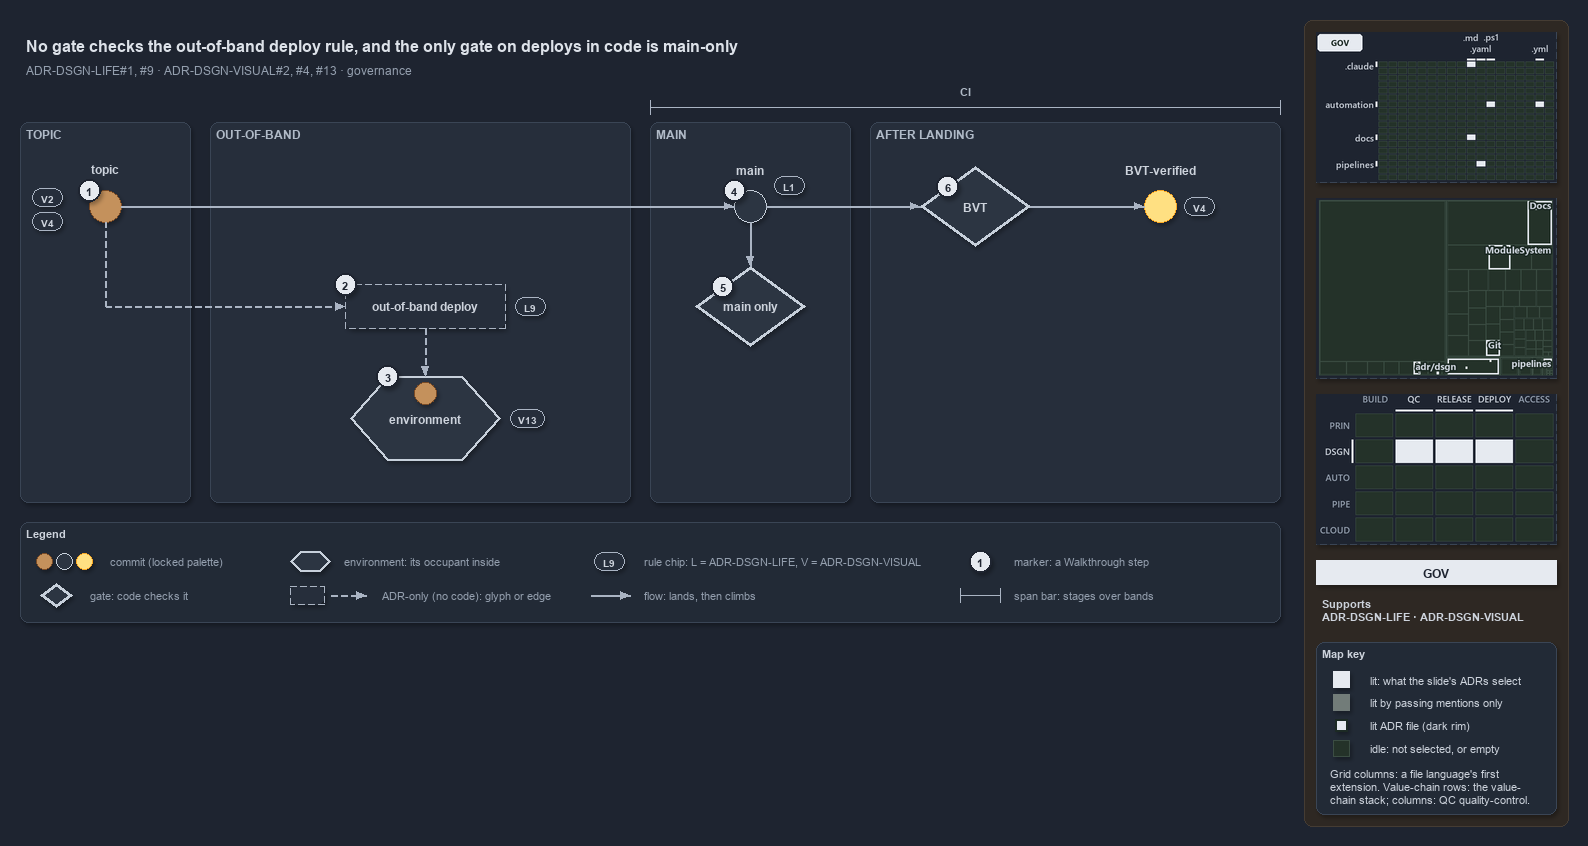

The diagram above was exported from draw.io. Its source (the exported page's mxGraphModel, read from the mxfile embedded in the PNG):
<mxGraphModel dx="1024" dy="768" grid="0" gridSize="10" guides="1" tooltips="1" connect="1" arrows="1" fold="1" page="1" pageScale="1" pageWidth="1572" pageHeight="630" background="#1E2430" math="0" shadow="1">
  <root>
    <mxCell id="0" />
    <mxCell id="1" parent="0" />
    <mxCell id="sidebar-bg" value="" style="rounded=1;arcSize=2;html=1;fillColor=#2E2823;strokeColor=#453C33;shadow=0;" vertex="1" parent="1">
      <mxGeometry x="1304" y="4" width="264" height="806" as="geometry" />
    </mxCell>
    <mxCell id="title" value="No gate checks the out-of-band deploy rule, and the only gate on deploys in code is main-only" style="text;html=1;align=left;verticalAlign=middle;fontSize=16;fontStyle=1;fontColor=#DDE2E9;" vertex="1" parent="1">
      <mxGeometry x="20" y="14" width="1260" height="30" as="geometry" />
    </mxCell>
    <mxCell id="subtitle" value="ADR-DSGN-LIFE#1, #9 &amp;#183; ADR-DSGN-VISUAL#2, #4, #13 &amp;#183; governance" style="text;html=1;align=left;verticalAlign=middle;fontSize=12;fontColor=#949FAE;" vertex="1" parent="1">
      <mxGeometry x="20" y="44" width="1240" height="20" as="geometry" />
    </mxCell>
    <mxCell id="band-topic" value="TOPIC" style="rounded=1;html=1;arcSize=3;fillColor=#262E3B;strokeColor=#3A4555;verticalAlign=top;align=left;spacingLeft=8;fontStyle=1;fontSize=12;fontColor=#B0BAC7;" vertex="1" parent="1">
      <mxGeometry x="20" y="106" width="170" height="380" as="geometry" />
    </mxCell>
    <mxCell id="band-oob" value="OUT-OF-BAND" style="rounded=1;html=1;arcSize=3;fillColor=#262E3B;strokeColor=#3A4555;verticalAlign=top;align=left;spacingLeft=8;fontStyle=1;fontSize=12;fontColor=#B0BAC7;" vertex="1" parent="1">
      <mxGeometry x="210" y="106" width="420" height="380" as="geometry" />
    </mxCell>
    <mxCell id="band-main" value="MAIN" style="rounded=1;html=1;arcSize=3;fillColor=#262E3B;strokeColor=#3A4555;verticalAlign=top;align=left;spacingLeft=8;fontStyle=1;fontSize=12;fontColor=#B0BAC7;" vertex="1" parent="1">
      <mxGeometry x="650" y="106" width="200" height="380" as="geometry" />
    </mxCell>
    <mxCell id="band-after" value="AFTER LANDING" style="rounded=1;html=1;arcSize=3;fillColor=#262E3B;strokeColor=#3A4555;verticalAlign=top;align=left;spacingLeft=8;fontStyle=1;fontSize=12;fontColor=#B0BAC7;" vertex="1" parent="1">
      <mxGeometry x="870" y="106" width="410" height="380" as="geometry" />
    </mxCell>
    <mxCell id="span-ci" value="" style="shape=crossbar;whiteSpace=wrap;html=1;rounded=1;fillColor=none;strokeColor=#AAB4C3;strokeWidth=1.5;" vertex="1" parent="1">
      <mxGeometry x="650" y="84" width="630" height="14" as="geometry" />
    </mxCell>
    <mxCell id="span-ci-label" value="CI" style="text;html=1;align=center;verticalAlign=middle;fontSize=11;fontStyle=1;fontColor=#B0BAC7;labelBackgroundColor=#262E3B;" vertex="1" parent="1">
      <mxGeometry x="935" y="66" width="60" height="16" as="geometry" />
    </mxCell>
    <mxCell id="c-topic" value="" style="ellipse;html=1;fillColor=#C4915C;strokeColor=#7A4B25;strokeWidth=1.5;fontStyle=1;fontSize=11;fontColor=#CDD3DC;" vertex="1" parent="1">
      <mxGeometry x="89" y="174" width="32" height="32" as="geometry" />
    </mxCell>
    <mxCell id="c-topic-name" value="topic" style="text;html=1;align=center;verticalAlign=middle;fontSize=12;fontStyle=1;fontColor=#CDD3DC;" vertex="1" parent="1">
      <mxGeometry x="25" y="144" width="160" height="18" as="geometry" />
    </mxCell>
    <mxCell id="c-main" value="" style="ellipse;html=1;fillColor=#2C3542;strokeColor=#C7D0DB;strokeWidth=1.5;fontStyle=1;fontSize=11;fontColor=#CDD3DC;" vertex="1" parent="1">
      <mxGeometry x="734" y="174" width="32" height="32" as="geometry" />
    </mxCell>
    <mxCell id="c-main-name" value="main" style="text;html=1;align=center;verticalAlign=middle;fontSize=12;fontStyle=1;fontColor=#CDD3DC;" vertex="1" parent="1">
      <mxGeometry x="670" y="144" width="160" height="18" as="geometry" />
    </mxCell>
    <mxCell id="edge-topic-main" value="" style="edgeStyle=orthogonalEdgeStyle;rounded=1;html=1;endArrow=block;strokeColor=#AAB4C3;fontColor=#CDD3DC;shadow=0;" edge="1" parent="1" source="c-topic" target="c-main">
      <mxGeometry relative="1" as="geometry" />
    </mxCell>
    <mxCell id="g-bvt" value="&lt;b&gt;BVT&lt;/b&gt;" style="rhombus;whiteSpace=wrap;html=1;fillColor=#2C3542;strokeColor=#C7D0DB;strokeWidth=3;fontSize=12;fontColor=#CDD3DC;" vertex="1" parent="1">
      <mxGeometry x="920" y="150" width="110" height="80" as="geometry" />
    </mxCell>
    <mxCell id="c-yellow" value="" style="ellipse;html=1;fillColor=#FFE082;strokeColor=#F9A825;strokeWidth=1.5;fontStyle=1;fontSize=11;fontColor=#CDD3DC;" vertex="1" parent="1">
      <mxGeometry x="1144" y="174" width="32" height="32" as="geometry" />
    </mxCell>
    <mxCell id="c-yellow-name" value="BVT-verified" style="text;html=1;align=center;verticalAlign=middle;fontSize=12;fontStyle=1;fontColor=#CDD3DC;" vertex="1" parent="1">
      <mxGeometry x="1080" y="144" width="160" height="18" as="geometry" />
    </mxCell>
    <mxCell id="edge-main-bvt" value="" style="edgeStyle=orthogonalEdgeStyle;rounded=1;html=1;endArrow=block;strokeColor=#AAB4C3;fontColor=#CDD3DC;shadow=0;" edge="1" parent="1" source="c-main" target="g-bvt">
      <mxGeometry relative="1" as="geometry" />
    </mxCell>
    <mxCell id="edge-bvt-yellow" value="" style="edgeStyle=orthogonalEdgeStyle;rounded=1;html=1;endArrow=block;strokeColor=#AAB4C3;fontColor=#CDD3DC;shadow=0;" edge="1" parent="1" source="g-bvt" target="c-yellow">
      <mxGeometry relative="1" as="geometry" />
    </mxCell>
    <mxCell id="port-topic-r2" value="" style="text;html=1;strokeColor=none;fillColor=none;" vertex="1" parent="1">
      <mxGeometry x="105" y="290" width="1" height="1" as="geometry" />
    </mxCell>
    <mxCell id="edge-topic-bus" value="" style="edgeStyle=orthogonalEdgeStyle;rounded=1;html=1;endArrow=block;strokeColor=#AAB4C3;endArrow=none;dashed=1;fontColor=#CDD3DC;shadow=0;" edge="1" parent="1" source="c-topic" target="port-topic-r2">
      <mxGeometry relative="1" as="geometry" />
    </mxCell>
    <mxCell id="a-oob" value="&lt;b&gt;out-of-band deploy&lt;/b&gt;" style="rounded=1;whiteSpace=wrap;html=1;arcSize=50;fillColor=#262E3B;strokeColor=#AAB4C3;dashed=1;fontSize=12;" vertex="1" parent="1">
      <mxGeometry x="345" y="268" width="160" height="44" as="geometry" />
    </mxCell>
    <mxCell id="edge-bus-oob" value="" style="edgeStyle=orthogonalEdgeStyle;rounded=1;html=1;endArrow=block;strokeColor=#AAB4C3;dashed=1;fontColor=#CDD3DC;shadow=0;" edge="1" parent="1" source="port-topic-r2" target="a-oob">
      <mxGeometry relative="1" as="geometry" />
    </mxCell>
    <mxCell id="e-env" value="&lt;b&gt;environment&lt;/b&gt;" style="shape=hexagon;perimeter=hexagonPerimeter2;whiteSpace=wrap;html=1;fillColor=#2C3542;strokeColor=#C7D0DB;strokeWidth=2;fontColor=#CDD3DC;fontSize=12;" vertex="1" parent="1">
      <mxGeometry x="350" y="360" width="150" height="84" as="geometry" />
    </mxCell>
    <mxCell id="c-occupant" value="" style="ellipse;html=1;fillColor=#C4915C;strokeColor=#7A4B25;strokeWidth=1.5;fontStyle=1;fontSize=11;fontColor=#CDD3DC;" vertex="1" parent="1">
      <mxGeometry x="414" y="366" width="22" height="22" as="geometry" />
    </mxCell>
    <mxCell id="edge-oob-env" value="" style="edgeStyle=orthogonalEdgeStyle;rounded=1;html=1;endArrow=block;strokeColor=#AAB4C3;dashed=1;fontColor=#CDD3DC;shadow=0;" edge="1" parent="1" source="a-oob" target="e-env">
      <mxGeometry relative="1" as="geometry" />
    </mxCell>
    <mxCell id="g-mainonly" value="&lt;b&gt;main only&lt;/b&gt;" style="rhombus;whiteSpace=wrap;html=1;fillColor=#2C3542;strokeColor=#C7D0DB;strokeWidth=3;fontSize=12;fontColor=#CDD3DC;" vertex="1" parent="1">
      <mxGeometry x="695" y="250" width="110" height="80" as="geometry" />
    </mxCell>
    <mxCell id="edge-main-mainonly" value="" style="edgeStyle=orthogonalEdgeStyle;rounded=1;html=1;endArrow=block;strokeColor=#AAB4C3;fontColor=#CDD3DC;shadow=0;" edge="1" parent="1" source="c-main" target="g-mainonly">
      <mxGeometry relative="1" as="geometry" />
    </mxCell>
    <mxCell id="chip-v2" value="V2" style="rounded=1;arcSize=50;whiteSpace=wrap;html=1;fillColor=#262E3B;strokeColor=#AAB4C3;fontColor=#CDD3DC;fontStyle=1;fontSize=10.5;" vertex="1" parent="1">
      <mxGeometry x="32" y="172" width="30" height="18" as="geometry" />
    </mxCell>
    <mxCell id="chip-v4-topic" value="V4" style="rounded=1;arcSize=50;whiteSpace=wrap;html=1;fillColor=#262E3B;strokeColor=#AAB4C3;fontColor=#CDD3DC;fontStyle=1;fontSize=10.5;" vertex="1" parent="1">
      <mxGeometry x="32" y="196" width="30" height="18" as="geometry" />
    </mxCell>
    <mxCell id="chip-l9" value="L9" style="rounded=1;arcSize=50;whiteSpace=wrap;html=1;fillColor=#262E3B;strokeColor=#AAB4C3;fontColor=#CDD3DC;fontStyle=1;fontSize=10.5;" vertex="1" parent="1">
      <mxGeometry x="515" y="281" width="30" height="18" as="geometry" />
    </mxCell>
    <mxCell id="chip-v13" value="V13" style="rounded=1;arcSize=50;whiteSpace=wrap;html=1;fillColor=#262E3B;strokeColor=#AAB4C3;fontColor=#CDD3DC;fontStyle=1;fontSize=10.5;" vertex="1" parent="1">
      <mxGeometry x="510" y="393" width="34" height="18" as="geometry" />
    </mxCell>
    <mxCell id="chip-l1" value="L1" style="rounded=1;arcSize=50;whiteSpace=wrap;html=1;fillColor=#262E3B;strokeColor=#AAB4C3;fontColor=#CDD3DC;fontStyle=1;fontSize=10.5;" vertex="1" parent="1">
      <mxGeometry x="774" y="160" width="30" height="18" as="geometry" />
    </mxCell>
    <mxCell id="chip-v4-yellow" value="V4" style="rounded=1;arcSize=50;whiteSpace=wrap;html=1;fillColor=#262E3B;strokeColor=#AAB4C3;fontColor=#CDD3DC;fontStyle=1;fontSize=10.5;" vertex="1" parent="1">
      <mxGeometry x="1184" y="181" width="30" height="18" as="geometry" />
    </mxCell>
    <mxCell id="mark-1" value="1" style="ellipse;html=1;fillColor=#E6EAF0;strokeColor=#1E2430;strokeWidth=2;fontColor=#1E2430;fontStyle=1;fontSize=11;" vertex="1" parent="1">
      <mxGeometry x="78" y="163" width="22" height="22" as="geometry" />
    </mxCell>
    <mxCell id="mark-2" value="2" style="ellipse;html=1;fillColor=#E6EAF0;strokeColor=#1E2430;strokeWidth=2;fontColor=#1E2430;fontStyle=1;fontSize=11;" vertex="1" parent="1">
      <mxGeometry x="334" y="257" width="22" height="22" as="geometry" />
    </mxCell>
    <mxCell id="mark-3" value="3" style="ellipse;html=1;fillColor=#E6EAF0;strokeColor=#1E2430;strokeWidth=2;fontColor=#1E2430;fontStyle=1;fontSize=11;" vertex="1" parent="1">
      <mxGeometry x="376.5" y="349" width="22" height="22" as="geometry" />
    </mxCell>
    <mxCell id="mark-4" value="4" style="ellipse;html=1;fillColor=#E6EAF0;strokeColor=#1E2430;strokeWidth=2;fontColor=#1E2430;fontStyle=1;fontSize=11;" vertex="1" parent="1">
      <mxGeometry x="723" y="163" width="22" height="22" as="geometry" />
    </mxCell>
    <mxCell id="mark-5" value="5" style="ellipse;html=1;fillColor=#E6EAF0;strokeColor=#1E2430;strokeWidth=2;fontColor=#1E2430;fontStyle=1;fontSize=11;" vertex="1" parent="1">
      <mxGeometry x="711.5" y="259" width="22" height="22" as="geometry" />
    </mxCell>
    <mxCell id="mark-6" value="6" style="ellipse;html=1;fillColor=#E6EAF0;strokeColor=#1E2430;strokeWidth=2;fontColor=#1E2430;fontStyle=1;fontSize=11;" vertex="1" parent="1">
      <mxGeometry x="936.5" y="159" width="22" height="22" as="geometry" />
    </mxCell>
    <mxCell id="legend" value="&lt;b&gt;Legend&lt;/b&gt;" style="rounded=1;whiteSpace=wrap;html=1;arcSize=6;fillColor=#222A36;strokeColor=#3A4555;align=left;verticalAlign=top;spacing=8;fontSize=11;fontColor=#CDD3DC;" vertex="1" parent="1">
      <mxGeometry x="20" y="506" width="1260" height="100" as="geometry" />
    </mxCell>
    <mxCell id="legend-0-brown" value="" style="ellipse;html=1;fillColor=#C4915C;strokeColor=#7A4B25;strokeWidth=1.5;fontColor=#CDD3DC;" vertex="1" parent="1">
      <mxGeometry x="36" y="537" width="16" height="16" as="geometry" />
    </mxCell>
    <mxCell id="legend-0-grey" value="" style="ellipse;html=1;fillColor=#2C3542;strokeColor=#C7D0DB;strokeWidth=1.5;fontColor=#CDD3DC;" vertex="1" parent="1">
      <mxGeometry x="56" y="537" width="16" height="16" as="geometry" />
    </mxCell>
    <mxCell id="legend-0-yellow" value="" style="ellipse;html=1;fillColor=#FFE082;strokeColor=#F9A825;strokeWidth=1.5;fontColor=#CDD3DC;" vertex="1" parent="1">
      <mxGeometry x="76" y="537" width="16" height="16" as="geometry" />
    </mxCell>
    <mxCell id="legend-0-text" value="commit (locked palette)" style="text;html=1;align=left;verticalAlign=middle;fontSize=11;fontColor=#949FAE;" vertex="1" parent="1">
      <mxGeometry x="104" y="535" width="290" height="20" as="geometry" />
    </mxCell>
    <mxCell id="legend-1" value="" style="rhombus;whiteSpace=wrap;html=1;fillColor=#2C3542;strokeColor=#C7D0DB;strokeWidth=3;fontSize=12;fontColor=#CDD3DC;" vertex="1" parent="1">
      <mxGeometry x="40" y="567" width="32" height="24" as="geometry" />
    </mxCell>
    <mxCell id="legend-1-text" value="gate: code checks it" style="text;html=1;align=left;verticalAlign=middle;fontSize=11;fontColor=#949FAE;" vertex="1" parent="1">
      <mxGeometry x="84" y="569" width="290" height="20" as="geometry" />
    </mxCell>
    <mxCell id="legend-2" value="" style="shape=hexagon;perimeter=hexagonPerimeter2;whiteSpace=wrap;html=1;fillColor=#2C3542;strokeColor=#C7D0DB;strokeWidth=2;fontColor=#CDD3DC;fontSize=12;" vertex="1" parent="1">
      <mxGeometry x="290" y="535" width="40" height="20" as="geometry" />
    </mxCell>
    <mxCell id="legend-2-text" value="environment: its occupant inside" style="text;html=1;align=left;verticalAlign=middle;fontSize=11;fontColor=#949FAE;" vertex="1" parent="1">
      <mxGeometry x="338" y="535" width="290" height="20" as="geometry" />
    </mxCell>
    <mxCell id="legend-3" value="" style="rounded=1;whiteSpace=wrap;html=1;arcSize=50;fillColor=#262E3B;strokeColor=#AAB4C3;dashed=1;fontSize=12;" vertex="1" parent="1">
      <mxGeometry x="290" y="570" width="34" height="18" as="geometry" />
    </mxCell>
    <mxCell id="legend-3-a" value="" style="text;html=1;strokeColor=none;fillColor=none;" vertex="1" parent="1">
      <mxGeometry x="330" y="579" width="1" height="1" as="geometry" />
    </mxCell>
    <mxCell id="legend-3-b" value="" style="text;html=1;strokeColor=none;fillColor=none;" vertex="1" parent="1">
      <mxGeometry x="366" y="579" width="1" height="1" as="geometry" />
    </mxCell>
    <mxCell id="legend-3-edge" value="" style="edgeStyle=orthogonalEdgeStyle;rounded=1;html=1;endArrow=block;strokeColor=#AAB4C3;dashed=1;fontColor=#CDD3DC;shadow=0;" edge="1" parent="1" source="legend-3-a" target="legend-3-b">
      <mxGeometry relative="1" as="geometry" />
    </mxCell>
    <mxCell id="legend-3-text" value="ADR-only (no code): glyph or edge" style="text;html=1;align=left;verticalAlign=middle;fontSize=11;fontColor=#949FAE;" vertex="1" parent="1">
      <mxGeometry x="376" y="569" width="290" height="20" as="geometry" />
    </mxCell>
    <mxCell id="legend-4" value="L9" style="rounded=1;arcSize=50;whiteSpace=wrap;html=1;fillColor=#262E3B;strokeColor=#AAB4C3;fontColor=#CDD3DC;fontStyle=1;fontSize=10.5;" vertex="1" parent="1">
      <mxGeometry x="594" y="536" width="30" height="18" as="geometry" />
    </mxCell>
    <mxCell id="legend-4-text" value="rule chip: L = ADR-DSGN-LIFE, V = ADR-DSGN-VISUAL" style="text;html=1;align=left;verticalAlign=middle;fontSize=11;fontColor=#949FAE;" vertex="1" parent="1">
      <mxGeometry x="638" y="535" width="290" height="20" as="geometry" />
    </mxCell>
    <mxCell id="legend-5-a" value="" style="text;html=1;strokeColor=none;fillColor=none;" vertex="1" parent="1">
      <mxGeometry x="590" y="579" width="1" height="1" as="geometry" />
    </mxCell>
    <mxCell id="legend-5-b" value="" style="text;html=1;strokeColor=none;fillColor=none;" vertex="1" parent="1">
      <mxGeometry x="630" y="579" width="1" height="1" as="geometry" />
    </mxCell>
    <mxCell id="legend-5-edge" value="" style="edgeStyle=orthogonalEdgeStyle;rounded=1;html=1;endArrow=block;strokeColor=#AAB4C3;fontColor=#CDD3DC;shadow=0;" edge="1" parent="1" source="legend-5-a" target="legend-5-b">
      <mxGeometry relative="1" as="geometry" />
    </mxCell>
    <mxCell id="legend-5-text" value="flow: lands, then climbs" style="text;html=1;align=left;verticalAlign=middle;fontSize=11;fontColor=#949FAE;" vertex="1" parent="1">
      <mxGeometry x="638" y="569" width="290" height="20" as="geometry" />
    </mxCell>
    <mxCell id="legend-6" value="1" style="ellipse;html=1;fillColor=#E6EAF0;strokeColor=#1E2430;strokeWidth=2;fontColor=#1E2430;fontStyle=1;fontSize=11;" vertex="1" parent="1">
      <mxGeometry x="969" y="534" width="22" height="22" as="geometry" />
    </mxCell>
    <mxCell id="legend-6-text" value="marker: a Walkthrough step" style="text;html=1;align=left;verticalAlign=middle;fontSize=11;fontColor=#949FAE;" vertex="1" parent="1">
      <mxGeometry x="1008" y="535" width="290" height="20" as="geometry" />
    </mxCell>
    <mxCell id="legend-7" value="" style="shape=crossbar;whiteSpace=wrap;html=1;rounded=1;fillColor=none;strokeColor=#AAB4C3;strokeWidth=1.5;" vertex="1" parent="1">
      <mxGeometry x="960" y="572" width="40" height="14" as="geometry" />
    </mxCell>
    <mxCell id="legend-7-text" value="span bar: stages over bands" style="text;html=1;align=left;verticalAlign=middle;fontSize=11;fontColor=#949FAE;" vertex="1" parent="1">
      <mxGeometry x="1008" y="569" width="290" height="20" as="geometry" />
    </mxCell>
    <mxCell id="minimap-grid" value="" style="shape=image;html=1;imageAspect=0;aspect=fixed;verticalLabelPosition=bottom;strokeColor=#3A4555;dashed=1;fillColor=#222A36;image=data:image/png,(base64 omitted: 11728 chars);" vertex="1" parent="1">
      <mxGeometry x="1316" y="16" width="240" height="150" as="geometry" />
    </mxCell>
    <mxCell id="minimap-tree" value="" style="shape=image;html=1;imageAspect=0;aspect=fixed;verticalLabelPosition=bottom;strokeColor=#3A4555;dashed=1;fillColor=#222A36;image=data:image/png,(base64 omitted: 15576 chars);" vertex="1" parent="1">
      <mxGeometry x="1316" y="182" width="240" height="180" as="geometry" />
    </mxCell>
    <mxCell id="minimap-chain" value="" style="shape=image;html=1;imageAspect=0;aspect=fixed;verticalLabelPosition=bottom;strokeColor=#3A4555;dashed=1;fillColor=#222A36;image=data:image/png,(base64 omitted: 13568 chars);" vertex="1" parent="1">
      <mxGeometry x="1316" y="378" width="240" height="150" as="geometry" />
    </mxCell>
    <mxCell id="lens-badge" value="GOV" style="rounded=0;whiteSpace=wrap;html=1;align=center;verticalAlign=middle;fontSize=12;fontStyle=1;fontColor=#1E2430;fillColor=#E6EAF0;strokeColor=none;" vertex="1" parent="1">
      <mxGeometry x="1316" y="544" width="240" height="24" as="geometry" />
    </mxCell>
    <mxCell id="supports" value="&lt;b&gt;Supports&lt;/b&gt;&lt;br&gt;ADR-DSGN-LIFE &amp;#183; ADR-DSGN-VISUAL" style="text;html=1;whiteSpace=wrap;align=left;verticalAlign=top;fontSize=11;fontColor=#CDD3DC;" vertex="1" parent="1">
      <mxGeometry x="1316" y="576" width="240" height="38" as="geometry" />
    </mxCell>
    <mxCell id="mapkey" value="&lt;b&gt;Map key&lt;/b&gt;" style="rounded=1;arcSize=6;whiteSpace=wrap;html=1;align=left;verticalAlign=top;fontSize=11;fontColor=#CDD3DC;fillColor=#222A36;strokeColor=#3A4555;spacingLeft=8;spacingTop=2;" vertex="1" parent="1">
      <mxGeometry x="1316" y="626" width="240" height="172" as="geometry" />
    </mxCell>
    <mxCell id="mapkey-lit" value="" style="rounded=0;html=1;fillColor=#E6EAF0;strokeColor=#E6EAF0;" vertex="1" parent="1">
      <mxGeometry x="1333.0" y="655.0" width="16" height="16" as="geometry" />
    </mxCell>
    <mxCell id="mapkey-lit-text" value="lit: what the slide's ADRs select" style="text;html=1;align=left;verticalAlign=middle;fontSize=11;fontColor=#CDD3DC;" vertex="1" parent="1">
      <mxGeometry x="1364" y="653" width="184" height="20" as="geometry" />
    </mxCell>
    <mxCell id="mapkey-touched" value="" style="rounded=0;html=1;fillColor=#727C79;strokeColor=#727C79;" vertex="1" parent="1">
      <mxGeometry x="1333.0" y="678.0" width="16" height="16" as="geometry" />
    </mxCell>
    <mxCell id="mapkey-touched-text" value="lit by passing mentions only" style="text;html=1;align=left;verticalAlign=middle;fontSize=11;fontColor=#CDD3DC;" vertex="1" parent="1">
      <mxGeometry x="1364" y="676" width="184" height="20" as="geometry" />
    </mxCell>
    <mxCell id="mapkey-adr" value="" style="rounded=0;html=1;fillColor=#E6EAF0;strokeColor=#1C2A24;strokeWidth=2;" vertex="1" parent="1">
      <mxGeometry x="1335.0" y="703.0" width="12" height="12" as="geometry" />
    </mxCell>
    <mxCell id="mapkey-adr-text" value="lit ADR file (dark rim)" style="text;html=1;align=left;verticalAlign=middle;fontSize=11;fontColor=#CDD3DC;" vertex="1" parent="1">
      <mxGeometry x="1364" y="699" width="184" height="20" as="geometry" />
    </mxCell>
    <mxCell id="mapkey-idle" value="" style="rounded=0;html=1;fillColor=#243229;strokeColor=#3B4D43;" vertex="1" parent="1">
      <mxGeometry x="1333.0" y="724.0" width="16" height="16" as="geometry" />
    </mxCell>
    <mxCell id="mapkey-idle-text" value="idle: not selected, or empty" style="text;html=1;align=left;verticalAlign=middle;fontSize=11;fontColor=#CDD3DC;" vertex="1" parent="1">
      <mxGeometry x="1364" y="722" width="184" height="20" as="geometry" />
    </mxCell>
    <mxCell id="mapkey-codes" value="Grid columns: a file language's first&lt;br&gt;extension. Value-chain rows: the value-&lt;br&gt;chain stack; columns: QC quality-control." style="text;html=1;align=left;verticalAlign=top;whiteSpace=wrap;fontSize=11;fontColor=#CDD3DC;" vertex="1" parent="1">
      <mxGeometry x="1324" y="746" width="224" height="46" as="geometry" />
    </mxCell>
  </root>
</mxGraphModel>